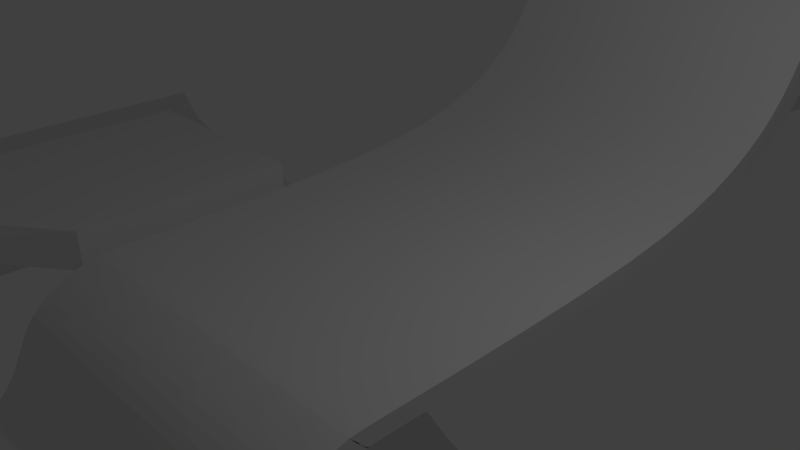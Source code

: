 # Source: BigLevel1.blend  (saved by Blender 2.76.0; exported with 4.5.12 LTS)
import bpy
from mathutils import Matrix  # noqa: F401  (used for matrix-valued properties, if any)

bpy.ops.wm.read_factory_settings(use_empty=True)
scene = bpy.context.scene
scene.name = 'Scene'

# ---- collections
col_collection_1 = bpy.data.collections.new('Collection 1'); scene.collection.children.link(col_collection_1)

# ---- world
world_world = bpy.data.worlds.new('World'); scene.world = world_world
world_world.color = (0.05088, 0.05088, 0.05088)
world_world.use_sun_shadow = False
world_world.sun_shadow_jitter_overblur = 0.0
world_world.cycles.sampling_method = 'MANUAL'
world_world.cycles.sample_map_resolution = 256

# ---- cameras
cam_camera = bpy.data.cameras.new('Camera')
cam_camera.clip_end = 100.0
cam_camera.lens = 35.0
cam_camera.sensor_width = 32.0
cam_camera.sensor_height = 18.0
cam_camera.ortho_scale = 7.314
cam_camera.dof.focus_distance = 0.0
cam_camera.dof.aperture_fstop = 128.0

# ---- lights
light_lamp = bpy.data.lights.new('Lamp', 'POINT')
light_lamp.transmission_factor = 0.0
light_lamp.cutoff_distance = 30.0
light_lamp.energy = 100.0
light_lamp.shadow_buffer_clip_start = 1.001
light_lamp.shadow_soft_size = 0.1
light_lamp.shadow_maximum_resolution = 0.006
light_lamp.use_absolute_resolution = True
light_lamp.cycles.use_multiple_importance_sampling = False

# ---- meshes
me_plane_007 = bpy.data.meshes.new('Plane.007')
me_plane_007.from_pydata([(-1.0, -1.0, 0.0), (1.022, -1.0, 0.628), (-1.0, 1.0, 0.0), (1.0, 1.0, 0.6121), (0.4883, -0.9964, 0.2661), (0.7585, 1.0, 0.2123), (0.4963, -0.9962, 0.2442), (0.3654, 1.0, 0.0), (-1.0, -1.727, 0.564), (1.0, -1.727, 1.176), (0.7177, -1.736, 0.8118), (0.4784, -1.719, 0.6694), (0.323, -1.712, 0.6226), (-1.0, -2.345, 2.789), (1.0, -2.345, 3.401), (0.7585, -2.345, 3.001), (0.5628, -2.345, 2.789), (0.3654, -2.345, 2.789), (-1.0, -2.604, 4.387), (1.0, -2.604, 4.999), (0.7585, -2.604, 4.599), (0.5628, -2.604, 4.387), (0.3654, -2.604, 4.387), (-1.0, -2.604, 8.592), (1.0, -2.604, 9.204), (0.7585, -2.604, 8.787), (0.5628, -2.604, 8.574), (0.3654, -2.604, 8.574), (-1.0, -2.604, 9.909), (1.0, -2.604, 10.52), (0.9998, -2.604, 16.39), (0.5628, -2.604, 9.149), (-1.014, -2.604, 16.59), (-1.007, -2.604, 13.25), (-1.863, -2.604, 16.59), (-1.856, -2.604, 13.25), (-3.543, -1.642, 15.72), (-3.537, -1.642, 12.39), (-5.345, -2.604, 17.2), (-5.339, -2.604, 13.86), (-7.199, -1.623, 15.32), (-7.193, -1.623, 11.98), (-9.001, -3.246, 17.9), (-8.995, -3.246, 14.56), (-10.61, -2.25, 16.59), (-10.61, -2.25, 13.25), (-12.59, -2.604, 18.12), (-12.58, -2.604, 11.71), (-13.18, -2.372, 18.12), (-13.17, -2.372, 11.71), (-13.97, -1.92, 18.12), (-13.96, -1.92, 11.71), (-14.61, -1.339, 18.12), (-14.61, -1.339, 11.71), (-15.01, -0.7377, 18.12), (-15.0, -0.7377, 11.71), (-15.66, -0.2203, 18.12), (-15.65, -0.2203, 11.71), (-16.37, 0.1407, 18.12), (-16.36, 0.1407, 11.71), (-17.49, 0.1407, 18.12), (-17.48, 0.1407, 11.71), (-16.37, 0.1407, 24.27), (-17.49, 0.1407, 24.27), (-15.62, 0.3934, 18.12), (-15.62, 0.3934, 24.27), (-15.11, 0.8025, 18.12), (-15.11, 0.8025, 24.27), (-14.55, 1.404, 18.12), (-14.55, 1.404, 24.27), (-14.04, 1.861, 18.12), (-14.04, 1.861, 24.27), (-13.7, 1.97, 18.12), (-13.7, 1.97, 24.27), (-12.25, 1.97, 18.17), (-12.25, 1.97, 21.64), (-17.82, 0.2312, 18.12), (-17.81, 0.2312, 11.71), (-17.82, 0.2312, 24.27), (-18.13, 0.5167, 18.12), (-18.12, 0.5167, 11.71), (-18.13, 0.5167, 24.27), (0.6101, -1.728, 0.7369), (0.3929, -1.715, 0.6362), (0.6706, -2.345, 2.906), (0.4542, -2.345, 2.789), (0.6706, -2.604, 4.504), (0.4542, -2.604, 4.387), (0.6706, -2.604, 8.691), (0.4542, -2.604, 8.574)], [], [(4, 1, 3, 5), (1, 4, 10, 9), (83, 12, 8, 13, 17, 85), (10, 82, 84, 15, 14, 9), (6, 4, 12, 83, 11), (17, 13, 18, 22), (84, 16, 21, 86), (85, 17, 22, 87), (14, 15, 20, 19), (19, 20, 25, 24), (22, 18, 23, 27), (86, 21, 26, 88), (87, 22, 27, 89), (31, 28, 29), (27, 23, 28, 31, 26, 89), (29, 28, 33, 32, 30), (32, 33, 35, 34), (25, 88, 26, 31, 29, 24), (34, 35, 37, 36), (36, 37, 39, 38), (38, 39, 41, 40), (40, 41, 43, 42), (42, 43, 45, 44), (44, 45, 47, 46), (46, 47, 49, 48), (48, 49, 51, 50), (50, 51, 53, 52), (52, 53, 55, 54), (54, 55, 57, 56), (56, 57, 59, 58), (58, 59, 61, 60), (58, 60, 63, 62), (58, 62, 65, 64), (64, 65, 67, 66), (66, 67, 69, 68), (68, 69, 71, 70), (70, 71, 73, 72), (72, 73, 75, 74), (63, 60, 76, 78), (60, 61, 77, 76), (78, 76, 79, 81), (76, 77, 80, 79), (4, 5, 7), (0, 4, 7, 2), (4, 6, 11, 82, 10), (4, 0, 8, 12), (21, 87, 89, 26), (20, 86, 88, 25), (16, 85, 87, 21), (15, 84, 86, 20), (11, 83, 85, 16, 84, 82)])
me_plane_007.use_remesh_preserve_volume = False
me_plane_007.use_remesh_preserve_attributes = False
me_plane_007.use_mirror_vertex_groups = False
me_plane_007.update()
me_plane_006 = bpy.data.meshes.new('Plane.006')
me_plane_006.from_pydata([(-1.0, -1.0, 0.0), (1.0, -1.0, 0.0), (-1.0, 1.0, 0.0), (1.0, 1.0, 0.0), (-1.0, 0.8667, 0.0), (-1.0, -0.8479, 0.0), (-0.8836, -1.0, 0.0), (0.8667, -1.0, 0.0), (1.0, -0.8479, 0.0), (1.0, 0.8667, 0.0), (0.8667, 1.0, 0.0), (-0.8836, 1.0, 0.0), (-0.8836, -0.8479, 0.0), (-0.8836, 0.8667, 0.0), (0.8667, -0.8479, 0.0), (0.8667, 0.8667, 0.0)], [], [(15, 9, 3, 10), (4, 13, 11, 2), (13, 15, 10, 11), (0, 6, 12, 5), (5, 12, 13, 4), (6, 7, 14, 12), (12, 14, 15, 13), (7, 1, 8, 14), (14, 8, 9, 15)])
me_plane_006.use_remesh_preserve_volume = False
me_plane_006.use_remesh_preserve_attributes = False
me_plane_006.use_mirror_vertex_groups = False
me_plane_006.update()
me_plane_005 = bpy.data.meshes.new('Plane.005')
me_plane_005.from_pydata([(-1.0, -1.0, 0.0), (1.0, -1.0, 0.0), (-1.0, 1.0, 0.0), (1.0, 1.0, 0.0), (-1.0, 0.8667, 0.0), (-1.0, -0.8479, 0.0), (-0.8836, -1.0, 0.0), (0.8667, -1.0, 0.0), (1.0, -0.8479, 0.0), (1.0, 0.8667, 0.0), (0.8667, 1.0, 0.0), (-0.8836, 1.0, 0.0), (-0.8836, -0.8479, 0.0), (-0.8836, 0.8667, 0.0), (0.8667, -0.8479, 0.0), (0.8667, 0.8667, 0.0)], [], [(15, 9, 3, 10), (4, 13, 11, 2), (13, 15, 10, 11), (0, 6, 12, 5), (5, 12, 13, 4), (6, 7, 14, 12), (12, 14, 15, 13), (7, 1, 8, 14), (14, 8, 9, 15)])
me_plane_005.use_remesh_preserve_volume = False
me_plane_005.use_remesh_preserve_attributes = False
me_plane_005.use_mirror_vertex_groups = False
me_plane_005.update()
me_plane_001 = bpy.data.meshes.new('Plane.001')
me_plane_001.from_pydata([(-1.0, -1.0, 0.0), (1.0, -1.0, 0.0), (-1.0, 1.0, 0.0), (1.0, 1.0, 0.0), (-1.0, 6.317, 0.0), (1.0, 6.317, 0.0), (1.0, 1.0, 0.0), (1.0, 1.0, 0.0), (-1.0, 1.0, 0.0), (-1.0, 1.0, 0.0), (1.0, 3.679, 0.0), (-1.0, 3.679, 0.0), (3.111, 6.317, 0.0), (3.111, 3.679, 0.0), (3.925, 6.317, -0.3274), (3.925, 3.679, -0.3274), (4.504, 6.317, -1.016), (4.504, 3.679, -1.016), (5.344, 6.317, -2.619), (5.344, 3.679, -2.619), (7.023, 6.317, -4.223), (7.023, 3.679, -4.223), (9.332, 6.317, -4.853), (9.332, 3.679, -4.853), (12.75, 6.317, -4.853), (12.75, 3.679, -4.853)], [], [(8, 6, 3, 2), (2, 3, 7, 9), (11, 10, 5, 4), (0, 1, 6, 8), (9, 7, 10, 11), (5, 10, 13, 12), (12, 13, 15, 14), (14, 15, 17, 16), (16, 17, 19, 18), (18, 19, 21, 20), (20, 21, 23, 22), (22, 23, 25, 24)])
me_plane_001.use_remesh_preserve_volume = False
me_plane_001.use_remesh_preserve_attributes = False
me_plane_001.use_mirror_vertex_groups = False
me_plane_001.update()
me_plane = bpy.data.meshes.new('Plane')
me_plane.from_pydata([(-1.0, -1.0, 0.0), (1.0, -1.0, 0.0), (-1.0, 1.0, 0.0), (1.0, 1.0, 0.0), (-1.0, 1.823, 0.5541), (1.0, 1.823, 0.5541), (-1.0, 2.276, 1.326), (1.0, 2.276, 1.326), (-1.0, 2.518, 2.485), (1.0, 2.518, 2.485), (-1.0, 2.854, 3.207), (1.0, 2.854, 3.207), (-1.0, 3.744, 3.207), (1.0, 3.744, 3.207), (-1.0, -1.0, 0.0), (1.0, -1.0, 0.0), (-1.0, -1.271, -0.1957), (1.0, -1.271, -0.1957), (-1.0, -1.458, -0.6039), (1.0, -1.458, -0.6039), (-1.0, -1.548, -1.242), (1.0, -1.548, -1.242), (-1.0, -1.727, -1.7), (1.0, -1.727, -1.7), (-1.0, -1.958, -1.889), (1.0, -1.958, -1.889), (-1.0, -2.358, -1.889), (1.0, -2.358, -1.889), (-0.9968, -2.418, -1.889), (0.1047, -4.088, -1.889)], [], [(0, 1, 3, 2), (2, 3, 5, 4), (4, 5, 7, 6), (6, 7, 9, 8), (8, 9, 11, 10), (10, 11, 13, 12), (1, 0, 14, 15), (15, 14, 16, 17), (17, 16, 18, 19), (19, 18, 20, 21), (21, 20, 22, 23), (23, 22, 24, 25), (25, 24, 26, 27), (27, 26, 28, 29)])
me_plane.use_remesh_preserve_volume = False
me_plane.use_remesh_preserve_attributes = False
me_plane.use_mirror_vertex_groups = False
me_plane.update()

# ---- objects
ob_plane = bpy.data.objects.new('Plane', me_plane_007)
ob_walljump_001 = bpy.data.objects.new('WallJump.001', me_plane_006)
ob_walljump = bpy.data.objects.new('WallJump', me_plane_005)
ob_platformb = bpy.data.objects.new('PlatformB', me_plane_001)
ob_platforma = bpy.data.objects.new('PlatformA', me_plane)
ob_lamp = bpy.data.objects.new('Lamp', light_lamp)
ob_camera = bpy.data.objects.new('Camera', cam_camera)

# ---- transforms, parenting, visibility, modifiers, constraints
ob_plane.location = (27.27, 19.19, -4.934)
ob_plane.rotation_euler = (1.571, 0.0, 0.0)
ob_plane.scale = (2.5, 2.5, 1.0)
ob_plane.lineart.crease_threshold = 0.0
_m = ob_plane.modifiers.new('Subsurf', 'SUBSURF')
_m.show_render = False
_m.uv_smooth = 'PRESERVE_CORNERS'
_m.quality = 2
_m.levels = 3
_m.show_only_control_edges = False
_m = ob_plane.modifiers.new('Solidify', 'SOLIDIFY')
_m.thickness = 0.25
_m.nonmanifold_thickness_mode = 'FIXED'
_m.nonmanifold_merge_threshold = 0.0003
ob_walljump_001.location = (24.76, 12.47, -3.665)
ob_walljump_001.rotation_euler = (0.7854, 0.0, 3.142)
ob_walljump_001.scale = (5.0, 2.0, 1.0)
ob_walljump_001.lineart.crease_threshold = 0.0
_m = ob_walljump_001.modifiers.new('Subsurf', 'SUBSURF')
_m.uv_smooth = 'PRESERVE_CORNERS'
_m.quality = 2
_m.levels = 3
_m.show_only_control_edges = False
_m = ob_walljump_001.modifiers.new('Solidify', 'SOLIDIFY')
_m.thickness = 0.25
_m.nonmanifold_thickness_mode = 'FIXED'
_m.nonmanifold_merge_threshold = 0.0003
ob_walljump.location = (17.83, 17.44, -3.665)
ob_walljump.rotation_euler = (0.7854, 0.0, 0.0)
ob_walljump.scale = (5.0, 2.0, 1.0)
ob_walljump.lineart.crease_threshold = 0.0
_m = ob_walljump.modifiers.new('Subsurf', 'SUBSURF')
_m.uv_smooth = 'PRESERVE_CORNERS'
_m.quality = 2
_m.levels = 3
_m.show_only_control_edges = False
_m = ob_walljump.modifiers.new('Solidify', 'SOLIDIFY')
_m.thickness = 0.25
_m.nonmanifold_thickness_mode = 'FIXED'
_m.nonmanifold_merge_threshold = 0.0003
ob_platformb.location = (0.0387, 9.828, 0.01254)
ob_platformb.lineart.crease_threshold = 0.0
_m = ob_platformb.modifiers.new('Subsurf', 'SUBSURF')
_m.uv_smooth = 'PRESERVE_CORNERS'
_m.quality = 2
_m.levels = 3
_m.show_only_control_edges = False
_m = ob_platformb.modifiers.new('Solidify', 'SOLIDIFY')
_m.thickness = 0.25
_m.nonmanifold_thickness_mode = 'FIXED'
_m.nonmanifold_merge_threshold = 0.0003
ob_platforma.location = (0.0, 0.0, 0.0)
ob_platforma.scale = (2.5, 2.5, 1.0)
ob_platforma.lineart.crease_threshold = 0.0
_m = ob_platforma.modifiers.new('Subsurf', 'SUBSURF')
_m.uv_smooth = 'PRESERVE_CORNERS'
_m.quality = 2
_m.levels = 3
_m.show_only_control_edges = False
_m = ob_platforma.modifiers.new('Solidify', 'SOLIDIFY')
_m.thickness = 0.25
_m.nonmanifold_thickness_mode = 'FIXED'
_m.nonmanifold_merge_threshold = 0.0003
ob_lamp.location = (4.076, 1.005, 5.904)
ob_lamp.rotation_euler = (0.6503, 0.05522, 1.866)
ob_lamp.lock_rotations_4d = False
ob_lamp.empty_display_type = 'ARROWS'
ob_lamp.color = (0.0, 0.0, 0.0, 0.0)
ob_lamp.lineart.crease_threshold = 0.0
ob_camera.location = (7.481, -6.508, 5.344)
ob_camera.rotation_euler = (1.109, 0.01082, 0.8149)
ob_camera.lock_rotations_4d = False
ob_camera.empty_display_type = 'ARROWS'
ob_camera.color = (0.0, 0.0, 0.0, 0.0)
ob_camera.display_type = 'WIRE'
ob_camera.lineart.crease_threshold = 0.0

# ---- collection membership
col_collection_1.objects.link(ob_plane)
col_collection_1.objects.link(ob_walljump_001)
col_collection_1.objects.link(ob_walljump)
col_collection_1.objects.link(ob_platformb)
col_collection_1.objects.link(ob_platforma)
col_collection_1.objects.link(ob_lamp)
col_collection_1.objects.link(ob_camera)

# ---- scene / render settings (as saved in the file)
scene.camera = ob_camera
scene.frame_start = 1; scene.frame_end = 250; scene.frame_set(0)
scene.render.engine = 'BLENDER_EEVEE_NEXT'
scene.render.resolution_percentage = 50
scene.render.dither_intensity = 0.0
scene.cycles.use_denoising = False
scene.cycles.samples = 10
scene.cycles.sampling_pattern = 'TABULATED_SOBOL'
scene.cycles.light_sampling_threshold = 0.0
scene.cycles.use_adaptive_sampling = False
scene.cycles.use_light_tree = False
scene.cycles.blur_glossy = 0.0
scene.cycles.pixel_filter_type = 'GAUSSIAN'
scene.cycles.sample_clamp_indirect = 0.0
scene.view_settings.view_transform = 'Standard'
bpy.context.view_layer.update()
